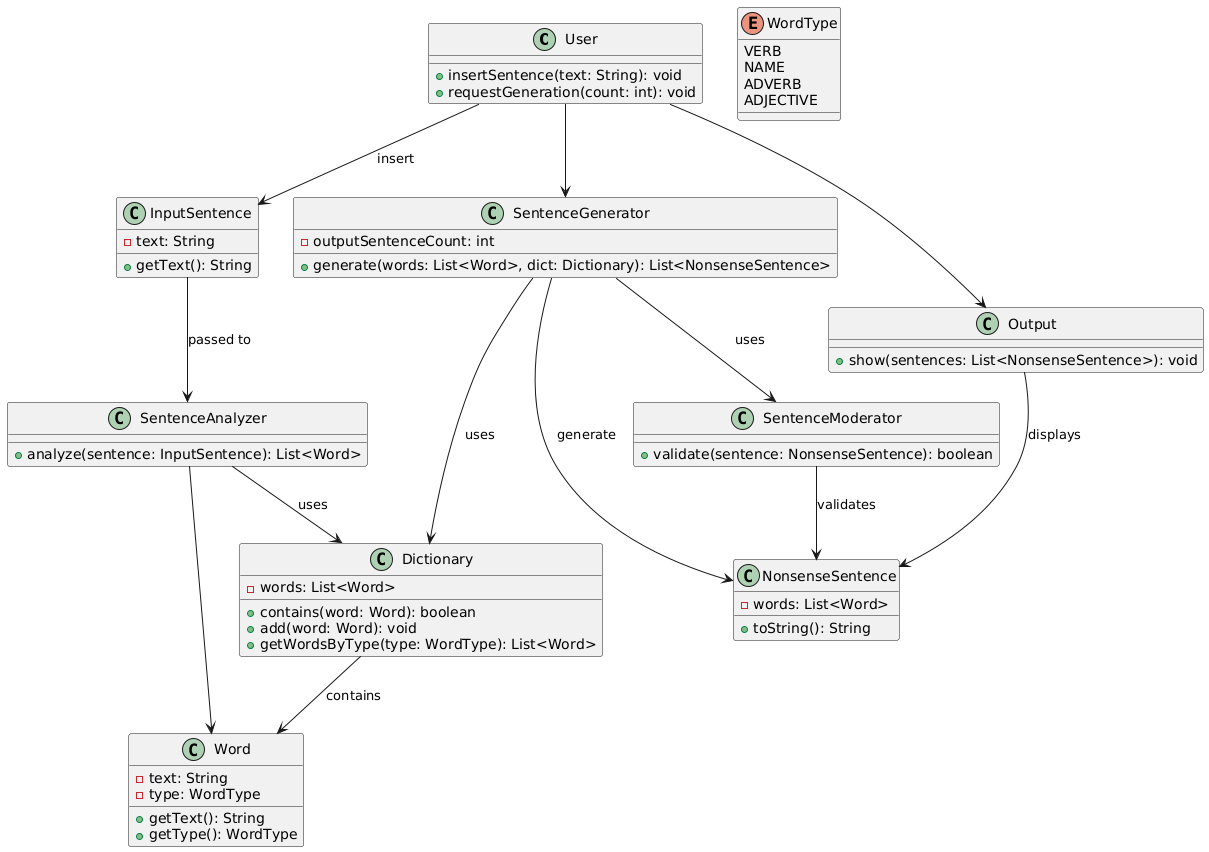

The diagram above was rendered by PlantUML. Its source (embedded in the PNG):
@startuml
class User {
  + insertSentence(text: String): void
  + requestGeneration(count: int): void
}

class InputSentence {
  - text: String
  + getText(): String
}

class Word {
  - text: String
  - type: WordType
  + getText(): String
  + getType(): WordType
}

enum WordType {
  VERB
  NAME
  ADVERB
  ADJECTIVE
}

class Dictionary {
  - words: List<Word>
  + contains(word: Word): boolean
  + add(word: Word): void
  + getWordsByType(type: WordType): List<Word>
}

class SentenceAnalyzer {
  + analyze(sentence: InputSentence): List<Word>
}

class SentenceGenerator {
  - outputSentenceCount: int
  + generate(words: List<Word>, dict: Dictionary): List<NonsenseSentence>
}

class NonsenseSentence {
  - words: List<Word>
  + toString(): String
}

class SentenceModerator {
  + validate(sentence: NonsenseSentence): boolean
}

class Output {
  + show(sentences: List<NonsenseSentence>): void
}

User --> InputSentence : insert
User --> SentenceGenerator 
InputSentence --> SentenceAnalyzer : passed to
SentenceAnalyzer --> Word
SentenceAnalyzer --> Dictionary : uses
Dictionary --> Word : contains
SentenceGenerator --> Dictionary : uses
SentenceGenerator --> NonsenseSentence : generate
SentenceGenerator --> SentenceModerator :uses 
SentenceModerator --> NonsenseSentence : validates
User --> Output 
Output --> NonsenseSentence : displays
@enduml